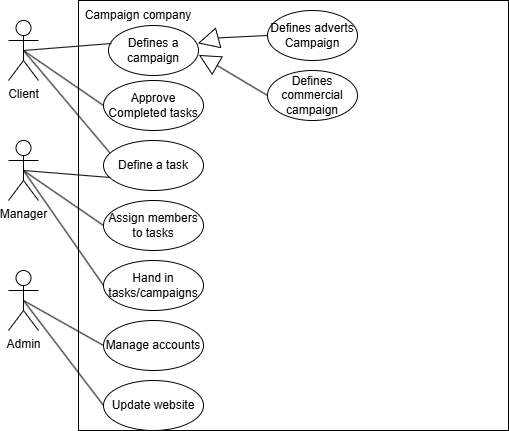

The diagram above was exported from draw.io. Its source (the exported page's mxGraphModel, read from the mxfile embedded in the PNG):
<mxGraphModel dx="628" dy="776" grid="1" gridSize="10" guides="1" tooltips="1" connect="1" arrows="1" fold="1" page="1" pageScale="1" pageWidth="827" pageHeight="1169" math="0" shadow="0">
  <root>
    <mxCell id="0" />
    <mxCell id="1" parent="0" />
    <mxCell id="y9-OSoRjd4QVRguZYsdh-8" value="" style="whiteSpace=wrap;html=1;aspect=fixed;" vertex="1" parent="1">
      <mxGeometry x="180" y="230" width="430" height="430" as="geometry" />
    </mxCell>
    <mxCell id="y9-OSoRjd4QVRguZYsdh-1" value="Admin" style="shape=umlActor;verticalLabelPosition=bottom;verticalAlign=top;html=1;outlineConnect=0;" vertex="1" parent="1">
      <mxGeometry x="110" y="500" width="30" height="60" as="geometry" />
    </mxCell>
    <mxCell id="y9-OSoRjd4QVRguZYsdh-2" value="Manager" style="shape=umlActor;verticalLabelPosition=bottom;verticalAlign=top;html=1;outlineConnect=0;" vertex="1" parent="1">
      <mxGeometry x="110" y="370" width="30" height="60" as="geometry" />
    </mxCell>
    <mxCell id="y9-OSoRjd4QVRguZYsdh-3" value="Client" style="shape=umlActor;verticalLabelPosition=bottom;verticalAlign=top;html=1;outlineConnect=0;" vertex="1" parent="1">
      <mxGeometry x="110" y="250" width="30" height="60" as="geometry" />
    </mxCell>
    <mxCell id="y9-OSoRjd4QVRguZYsdh-9" value="Defines a campaign" style="ellipse;whiteSpace=wrap;html=1;" vertex="1" parent="1">
      <mxGeometry x="210" y="255" width="90" height="50" as="geometry" />
    </mxCell>
    <mxCell id="y9-OSoRjd4QVRguZYsdh-10" value="" style="endArrow=none;html=1;rounded=0;exitX=0.5;exitY=0.5;exitDx=0;exitDy=0;exitPerimeter=0;entryX=0.033;entryY=0.36;entryDx=0;entryDy=0;entryPerimeter=0;" edge="1" parent="1" source="y9-OSoRjd4QVRguZYsdh-3" target="y9-OSoRjd4QVRguZYsdh-9">
      <mxGeometry width="50" height="50" relative="1" as="geometry">
        <mxPoint x="300" y="430" as="sourcePoint" />
        <mxPoint x="350" y="380" as="targetPoint" />
      </mxGeometry>
    </mxCell>
    <mxCell id="y9-OSoRjd4QVRguZYsdh-11" value="" style="endArrow=none;html=1;rounded=0;exitX=0.5;exitY=0.5;exitDx=0;exitDy=0;exitPerimeter=0;entryX=0.078;entryY=0.28;entryDx=0;entryDy=0;entryPerimeter=0;" edge="1" parent="1" source="y9-OSoRjd4QVRguZYsdh-3" target="y9-OSoRjd4QVRguZYsdh-12">
      <mxGeometry width="50" height="50" relative="1" as="geometry">
        <mxPoint x="135" y="290" as="sourcePoint" />
        <mxPoint x="243" y="277" as="targetPoint" />
      </mxGeometry>
    </mxCell>
    <mxCell id="y9-OSoRjd4QVRguZYsdh-12" value="Define a task" style="ellipse;whiteSpace=wrap;html=1;" vertex="1" parent="1">
      <mxGeometry x="205" y="370" width="100" height="50" as="geometry" />
    </mxCell>
    <mxCell id="y9-OSoRjd4QVRguZYsdh-13" value="Defines commercial campaign" style="ellipse;whiteSpace=wrap;html=1;" vertex="1" parent="1">
      <mxGeometry x="369" y="300" width="90" height="50" as="geometry" />
    </mxCell>
    <mxCell id="y9-OSoRjd4QVRguZYsdh-14" value="Defines adverts Campaign" style="ellipse;whiteSpace=wrap;html=1;" vertex="1" parent="1">
      <mxGeometry x="369" y="240" width="90" height="50" as="geometry" />
    </mxCell>
    <mxCell id="y9-OSoRjd4QVRguZYsdh-16" value="" style="endArrow=none;html=1;rounded=0;entryX=0;entryY=0.5;entryDx=0;entryDy=0;exitX=0;exitY=0.5;exitDx=0;exitDy=0;" edge="1" parent="1" source="y9-OSoRjd4QVRguZYsdh-17">
      <mxGeometry width="50" height="50" relative="1" as="geometry">
        <mxPoint x="320" y="290" as="sourcePoint" />
        <mxPoint x="369" y="325" as="targetPoint" />
      </mxGeometry>
    </mxCell>
    <mxCell id="y9-OSoRjd4QVRguZYsdh-17" value="" style="triangle;whiteSpace=wrap;html=1;rotation=-150;" vertex="1" parent="1">
      <mxGeometry x="300" y="280" width="20" height="20" as="geometry" />
    </mxCell>
    <mxCell id="y9-OSoRjd4QVRguZYsdh-19" value="" style="endArrow=none;html=1;rounded=0;exitX=0;exitY=0.5;exitDx=0;exitDy=0;entryX=0;entryY=0.5;entryDx=0;entryDy=0;" edge="1" parent="1" source="y9-OSoRjd4QVRguZYsdh-20" target="y9-OSoRjd4QVRguZYsdh-14">
      <mxGeometry width="50" height="50" relative="1" as="geometry">
        <mxPoint x="319" y="305" as="sourcePoint" />
        <mxPoint x="369" y="255" as="targetPoint" />
      </mxGeometry>
    </mxCell>
    <mxCell id="y9-OSoRjd4QVRguZYsdh-20" value="" style="triangle;whiteSpace=wrap;html=1;rotation=-195;" vertex="1" parent="1">
      <mxGeometry x="300" y="260" width="20" height="20" as="geometry" />
    </mxCell>
    <mxCell id="y9-OSoRjd4QVRguZYsdh-22" value="" style="endArrow=none;html=1;rounded=0;exitX=0.5;exitY=0.5;exitDx=0;exitDy=0;exitPerimeter=0;entryX=0.067;entryY=0.74;entryDx=0;entryDy=0;entryPerimeter=0;" edge="1" parent="1" source="y9-OSoRjd4QVRguZYsdh-2" target="y9-OSoRjd4QVRguZYsdh-12">
      <mxGeometry width="50" height="50" relative="1" as="geometry">
        <mxPoint x="300" y="430" as="sourcePoint" />
        <mxPoint x="350" y="380" as="targetPoint" />
      </mxGeometry>
    </mxCell>
    <mxCell id="y9-OSoRjd4QVRguZYsdh-23" value="Assign members to tasks" style="ellipse;whiteSpace=wrap;html=1;" vertex="1" parent="1">
      <mxGeometry x="205" y="430" width="100" height="50" as="geometry" />
    </mxCell>
    <mxCell id="y9-OSoRjd4QVRguZYsdh-24" value="" style="endArrow=none;html=1;rounded=0;exitX=0.5;exitY=0.5;exitDx=0;exitDy=0;exitPerimeter=0;entryX=0;entryY=0.5;entryDx=0;entryDy=0;" edge="1" parent="1" source="y9-OSoRjd4QVRguZYsdh-2" target="y9-OSoRjd4QVRguZYsdh-23">
      <mxGeometry width="50" height="50" relative="1" as="geometry">
        <mxPoint x="300" y="430" as="sourcePoint" />
        <mxPoint x="350" y="380" as="targetPoint" />
      </mxGeometry>
    </mxCell>
    <mxCell id="y9-OSoRjd4QVRguZYsdh-25" value="Manage accounts" style="ellipse;whiteSpace=wrap;html=1;" vertex="1" parent="1">
      <mxGeometry x="205" y="550" width="100" height="50" as="geometry" />
    </mxCell>
    <mxCell id="y9-OSoRjd4QVRguZYsdh-26" value="" style="endArrow=none;html=1;rounded=0;exitX=0.5;exitY=0.5;exitDx=0;exitDy=0;exitPerimeter=0;entryX=0;entryY=0.5;entryDx=0;entryDy=0;" edge="1" parent="1" source="y9-OSoRjd4QVRguZYsdh-1" target="y9-OSoRjd4QVRguZYsdh-25">
      <mxGeometry width="50" height="50" relative="1" as="geometry">
        <mxPoint x="300" y="430" as="sourcePoint" />
        <mxPoint x="350" y="380" as="targetPoint" />
      </mxGeometry>
    </mxCell>
    <mxCell id="y9-OSoRjd4QVRguZYsdh-27" value="Hand in tasks/campaigns" style="ellipse;whiteSpace=wrap;html=1;" vertex="1" parent="1">
      <mxGeometry x="205" y="490" width="100" height="50" as="geometry" />
    </mxCell>
    <mxCell id="y9-OSoRjd4QVRguZYsdh-29" value="" style="endArrow=none;html=1;rounded=0;exitX=0.5;exitY=0.5;exitDx=0;exitDy=0;exitPerimeter=0;entryX=0;entryY=0.5;entryDx=0;entryDy=0;" edge="1" parent="1" source="y9-OSoRjd4QVRguZYsdh-2" target="y9-OSoRjd4QVRguZYsdh-27">
      <mxGeometry width="50" height="50" relative="1" as="geometry">
        <mxPoint x="135" y="410" as="sourcePoint" />
        <mxPoint x="230" y="410" as="targetPoint" />
      </mxGeometry>
    </mxCell>
    <mxCell id="y9-OSoRjd4QVRguZYsdh-30" value="Approve Completed tasks" style="ellipse;whiteSpace=wrap;html=1;" vertex="1" parent="1">
      <mxGeometry x="205" y="310" width="100" height="50" as="geometry" />
    </mxCell>
    <mxCell id="y9-OSoRjd4QVRguZYsdh-31" value="" style="endArrow=none;html=1;rounded=0;exitX=0.5;exitY=0.5;exitDx=0;exitDy=0;exitPerimeter=0;entryX=0;entryY=0.5;entryDx=0;entryDy=0;" edge="1" parent="1" source="y9-OSoRjd4QVRguZYsdh-3" target="y9-OSoRjd4QVRguZYsdh-30">
      <mxGeometry width="50" height="50" relative="1" as="geometry">
        <mxPoint x="135" y="290" as="sourcePoint" />
        <mxPoint x="237" y="384" as="targetPoint" />
      </mxGeometry>
    </mxCell>
    <mxCell id="y9-OSoRjd4QVRguZYsdh-32" value="Campaign company" style="text;html=1;align=center;verticalAlign=middle;whiteSpace=wrap;rounded=0;" vertex="1" parent="1">
      <mxGeometry x="180" y="230" width="120" height="30" as="geometry" />
    </mxCell>
    <mxCell id="y9-OSoRjd4QVRguZYsdh-33" value="Update website" style="ellipse;whiteSpace=wrap;html=1;" vertex="1" parent="1">
      <mxGeometry x="205" y="610" width="100" height="50" as="geometry" />
    </mxCell>
    <mxCell id="y9-OSoRjd4QVRguZYsdh-34" value="" style="endArrow=none;html=1;rounded=0;exitX=0.5;exitY=0.5;exitDx=0;exitDy=0;exitPerimeter=0;entryX=0;entryY=0.5;entryDx=0;entryDy=0;" edge="1" parent="1" source="y9-OSoRjd4QVRguZYsdh-1" target="y9-OSoRjd4QVRguZYsdh-33">
      <mxGeometry width="50" height="50" relative="1" as="geometry">
        <mxPoint x="135" y="540" as="sourcePoint" />
        <mxPoint x="215" y="585" as="targetPoint" />
      </mxGeometry>
    </mxCell>
  </root>
</mxGraphModel>